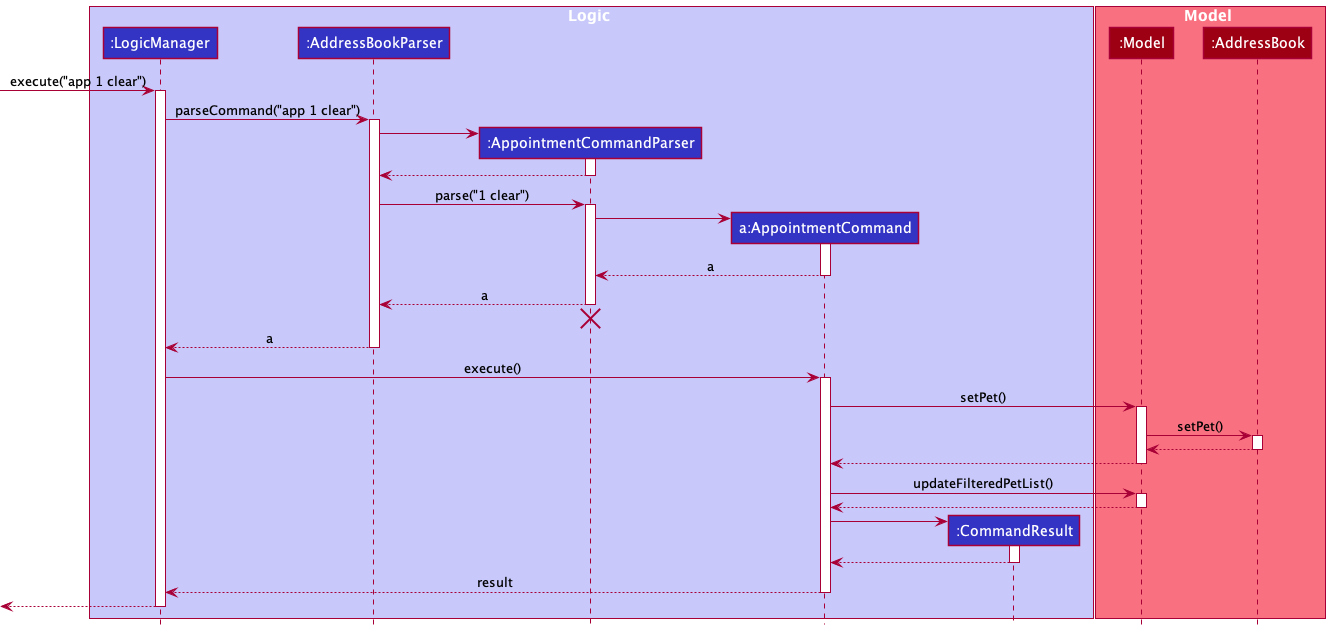

The diagram above was rendered by PlantUML. Its source (embedded in the PNG):
@startuml
!include style.puml

box Logic LOGIC_COLOR_T1
participant ":LogicManager" as LogicManager LOGIC_COLOR
participant ":AddressBookParser" as AddressBookParser LOGIC_COLOR
participant ":AppointmentCommandParser" as AppointmentCommandParser LOGIC_COLOR
participant "a:AppointmentCommand" as AppointmentCommand LOGIC_COLOR
participant ":CommandResult" as CommandResult LOGIC_COLOR
end box

box Model MODEL_COLOR_T1
participant ":Model" as Model MODEL_COLOR
participant ":AddressBook" as AddressBook MODEL_COLOR
end box

[-> LogicManager : execute("app 1 clear")
activate LogicManager

LogicManager -> AddressBookParser : parseCommand("app 1 clear")
activate AddressBookParser

create AppointmentCommandParser
AddressBookParser -> AppointmentCommandParser
activate AppointmentCommandParser

AppointmentCommandParser --> AddressBookParser
deactivate AppointmentCommandParser

AddressBookParser -> AppointmentCommandParser : parse("1 clear")
activate AppointmentCommandParser

create AppointmentCommand
AppointmentCommandParser -> AppointmentCommand
activate AppointmentCommand

AppointmentCommand --> AppointmentCommandParser : a
deactivate AppointmentCommand

AppointmentCommandParser --> AddressBookParser : a
deactivate AppointmentCommandParser
'Hidden arrow to position the destroy marker below the end of the activation bar.
AppointmentCommandParser -[hidden]-> AddressBookParser
destroy AppointmentCommandParser

AddressBookParser --> LogicManager : a
deactivate AddressBookParser

LogicManager -> AppointmentCommand : execute()
activate AppointmentCommand

AppointmentCommand -> Model : setPet()
activate Model

Model -> AddressBook : setPet()
activate AddressBook

AddressBook --> Model :
deactivate AddressBook

Model --> AppointmentCommand
deactivate Model

AppointmentCommand -> Model : updateFilteredPetList()
activate Model

Model --> AppointmentCommand :
deactivate Model

create CommandResult
AppointmentCommand -> CommandResult
activate CommandResult

CommandResult --> AppointmentCommand
deactivate CommandResult

AppointmentCommand --> LogicManager : result
deactivate AppointmentCommand

[<--LogicManager
deactivate LogicManager
@enduml